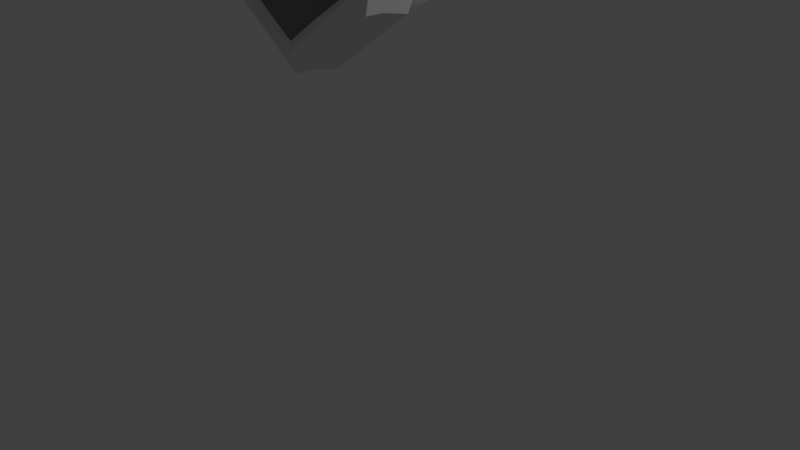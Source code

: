 # Source: DJHead.blend  (saved by Blender 2.79.0; exported with 4.5.12 LTS)
import bpy
from mathutils import Matrix  # noqa: F401  (used for matrix-valued properties, if any)

bpy.ops.wm.read_factory_settings(use_empty=True)
scene = bpy.context.scene
scene.name = 'Scene'

# ---- collections
col_collection_1 = bpy.data.collections.new('Collection 1'); scene.collection.children.link(col_collection_1)

# ---- materials (node trees are filled in below, after node groups)
mat_material_003 = bpy.data.materials.new('Material.003')
mat_material_003.alpha_threshold = 0.0
mat_material_003.use_transparent_shadow = False
mat_material_003.roughness = 0.5
mat_material_004 = bpy.data.materials.new('Material.004')
mat_material_004.alpha_threshold = 0.0
mat_material_004.use_transparent_shadow = False
mat_material_004.diffuse_color = (0.003769, 0.003769, 0.003769, 1.0)
mat_material_004.roughness = 0.5
mat_mask = bpy.data.materials.new('Mask')
mat_mask.alpha_threshold = 0.0
mat_mask.use_transparent_shadow = False
mat_mask.diffuse_color = (0.2067, 0.2067, 0.2067, 1.0)
mat_mask.roughness = 0.5
mat_material_001 = bpy.data.materials.new('Material.001')
mat_material_001.alpha_threshold = 0.0
mat_material_001.use_transparent_shadow = False
mat_material_001.roughness = 0.5
mat_material_002 = bpy.data.materials.new('Material.002')
mat_material_002.alpha_threshold = 0.0
mat_material_002.use_transparent_shadow = False
mat_material_002.diffuse_color = (0.009451, 0.009451, 0.009451, 1.0)
mat_material_002.roughness = 0.5
mat_material_005 = bpy.data.materials.new('Material.005')
mat_material_005.alpha_threshold = 0.0
mat_material_005.use_transparent_shadow = False
mat_material_005.diffuse_color = (0.05811, 0.05811, 0.05811, 1.0)
mat_material_005.roughness = 0.5
mat_material_006 = bpy.data.materials.new('Material.006')
mat_material_006.alpha_threshold = 0.0
mat_material_006.use_transparent_shadow = False
mat_material_006.diffuse_color = (0.005925, 0.005925, 0.005925, 1.0)
mat_material_006.roughness = 0.5

# ---- material node trees

# ---- world
world_world = bpy.data.worlds.new('World'); scene.world = world_world
world_world.color = (0.05088, 0.05088, 0.05088)
world_world.use_sun_shadow = False
world_world.sun_shadow_jitter_overblur = 0.0
world_world.cycles.sampling_method = 'MANUAL'

# ---- cameras
cam_camera = bpy.data.cameras.new('Camera')
cam_camera.clip_end = 100.0
cam_camera.lens = 35.0
cam_camera.sensor_width = 32.0
cam_camera.sensor_height = 18.0
cam_camera.ortho_scale = 7.314
cam_camera.dof.focus_distance = 0.0
cam_camera.dof.aperture_fstop = 128.0

# ---- lights
light_lamp = bpy.data.lights.new('Lamp', 'POINT')
light_lamp.transmission_factor = 0.0
light_lamp.cutoff_distance = 30.0
light_lamp.energy = 100.0
light_lamp.shadow_buffer_clip_start = 1.001
light_lamp.shadow_soft_size = 0.1
light_lamp.shadow_maximum_resolution = 0.006
light_lamp.use_absolute_resolution = True

# ---- meshes
me_cylinder = bpy.data.meshes.new('Cylinder')
me_cylinder.from_pydata([(-1.289, 0.4631, 1.0), (-1.289, 0.4855, -0.06843), (1.289, 0.4855, -0.06843), (1.289, 0.4631, 1.0), (0.0, 0.4701, 1.295), (0.0, 1.243, -0.3649), (0.0, -1.529, 1.134), (0.0, -1.575, 0.4422), (-0.09796, 1.219, 1.008), (0.8854, 0.8516, -0.2117), (0.847, -0.9586, 0.4422), (0.8203, 0.7747, 1.053), (0.7601, -0.8468, 0.9981), (-0.8854, 0.8516, -0.2117), (-0.847, -0.9586, 0.4422), (-0.8203, 0.7747, 1.053), (-0.7601, -0.8468, 0.9981), (-1.0, -1.0, 1.0), (-1.12, 0.4376, 1.134), (0.8849, 1.011, 1.006), (1.12, 0.4376, 1.134), (0.0, -1.728, 1.0), (-0.1022, 1.181, 1.107), (-0.8852, 1.011, 1.006), (1.0, -1.0, 1.0), (-0.8543, -0.9069, 1.134), (-1.011, 0.4211, 0.9981), (0.8487, 0.9747, 1.107), (1.011, 0.4211, 0.9981), (0.0, -1.4, 1.053), (0.0, 1.002, 1.053), (-0.8487, 0.9747, 1.107), (0.8543, -0.9069, 1.134), (0.3741, -1.128, 1.053), (-0.3795, -1.124, 1.053), (0.0, -0.8846, 1.277), (-1.0, 0.9855, -0.2641), (-1.112, 0.4605, -0.05867), (0.0, 1.08, -0.301), (1.0, -1.056, 0.4422), (0.0, -1.784, 0.4422), (1.112, 0.4605, -0.05867), (1.0, 0.9855, -0.2641), (-1.0, -1.056, 0.4422), (-0.9761, 0.3943, 0.8067), (1.95e-16, 0.424, 0.8067), (0.9761, 0.3943, 0.8067), (1.95e-16, 0.9782, 0.8067), (1.95e-16, -1.322, 0.8067), (-0.7773, 0.7631, 0.8067), (0.7436, -0.7809, 0.8067), (0.7773, 0.7631, 0.8067), (-0.7436, -0.7809, 0.8067), (-1.289, 0.4743, 0.561), (0.0, 1.26, 0.4127), (0.0, -1.728, 0.7763), (1.0, 0.9927, 0.4632), (1.0, -1.0, 0.7763), (1.289, 0.4743, 0.561), (-1.0, 0.9927, 0.4632), (-1.0, -1.0, 0.7763), (-0.5006, 1.126, 0.438), (-0.6492, 1.562, 1.04), (0.6423, 1.564, 1.04), (0.5091, 1.124, 0.4384), (-0.6923, 1.699, 1.0), (-1.0, 1.0, 1.0), (0.1022, 1.181, 1.107), (-0.8909, 0.8632, 1.134), (0.09798, 1.22, 1.008), (0.6841, 1.701, 1.0), (0.0, 1.277, 1.0), (0.8909, 0.8632, 1.134), (0.0, 1.11, 1.134), (1.0, 1.0, 1.0), (-0.6339, 1.508, 0.8485), (-0.8699, 0.9571, 0.8137), (-0.08689, 1.127, 0.9149), (-0.8334, 0.9206, 0.9149), (-0.08267, 1.165, 0.8164), (0.627, 1.51, 0.8485), (0.08272, 1.166, 0.8163), (0.8335, 0.9206, 0.9149), (0.08692, 1.127, 0.9149), (0.8696, 0.9567, 0.8138)], [], [(29, 35, 34), (60, 53, 1, 43), (13, 38, 47, 49), (41, 10, 50, 46), (56, 64, 70, 74), (28, 11, 30, 4), (54, 61, 65, 71), (55, 57, 24, 21), (4, 30, 15, 26), (58, 56, 74, 3), (53, 59, 36, 1), (7, 14, 52, 48), (60, 55, 21, 17), (38, 9, 51, 47), (57, 58, 3, 24), (12, 28, 4, 35, 33), (25, 18, 0, 17), (72, 20, 3, 74), (6, 25, 17, 21), (63, 69, 81, 80), (8, 62, 75, 79), (20, 32, 24, 3), (32, 6, 21, 24), (18, 68, 66, 0), (16, 26, 18, 25), (11, 28, 20, 72), (29, 34, 16, 25, 6), (30, 11, 72, 73), (15, 30, 73, 68), (28, 12, 32, 20), (12, 33, 29, 6, 32), (26, 15, 68, 18), (33, 35, 29), (34, 35, 4, 26, 16), (13, 37, 1, 36), (38, 13, 36, 5), (7, 10, 39, 40), (10, 41, 2, 39), (41, 9, 42, 2), (14, 7, 40, 43), (37, 14, 43, 1), (9, 38, 5, 42), (52, 44, 45, 48), (48, 45, 46, 50), (44, 49, 47, 45), (45, 47, 51, 46), (14, 37, 44, 52), (9, 41, 46, 51), (10, 7, 48, 50), (37, 13, 49, 44), (39, 2, 58, 57), (43, 40, 55, 60), (0, 66, 59, 53), (2, 42, 56, 58), (40, 39, 57, 55), (5, 36, 59, 61, 54), (42, 5, 54, 64, 56), (17, 0, 53, 60), (65, 61, 59, 66), (70, 64, 54, 71), (23, 62, 65, 66), (22, 31, 68, 73), (8, 22, 73, 71), (31, 23, 66, 68), (62, 8, 71, 65), (69, 63, 70, 71), (27, 67, 73, 72), (19, 27, 72, 74), (67, 69, 71, 73), (63, 19, 74, 70), (78, 77, 79, 75, 76), (22, 8, 79, 77), (62, 23, 76, 75), (23, 31, 78, 76), (31, 22, 77, 78), (83, 82, 84, 80, 81), (69, 67, 83, 81), (67, 27, 82, 83), (19, 63, 80, 84), (27, 19, 84, 82)])
me_cylinder.polygons.foreach_set('material_index', [2, 0, 0, 0, 0, 2, 0, 0, 2, 0, 0, 0, 0, 0, 0, 2, 0, 0, 0, 1, 1, 0, 0, 0, 0, 0, 0, 0, 0, 0, 0, 0, 2, 2, 0, 0, 0, 0, 0, 0, 0, 0, 0, 0, 0, 0, 0, 0, 0, 0, 0, 0, 0, 0, 0, 0, 0, 0, 0, 0, 0, 0, 0, 0, 0, 0, 0, 0, 0, 0, 1, 1, 1, 1, 1, 1, 1, 1, 1, 1])
me_cylinder.materials.append(mat_material_003)
me_cylinder.materials.append(mat_material_004)
me_cylinder.materials.append(mat_mask)
me_cylinder.use_remesh_preserve_volume = False
me_cylinder.use_remesh_preserve_attributes = False
me_cylinder.use_mirror_vertex_groups = False
me_cylinder.update()
me_cube_001 = bpy.data.meshes.new('Cube.001')
me_cube_001.from_pydata([(-0.8891, -0.6248, -0.8955), (-0.8891, -0.6248, 0.8827), (-0.7379, 0.6441, -0.7529), (-0.7379, 0.6441, 0.7228), (0.8891, -0.6248, -0.8955), (0.8891, -0.6248, 0.8827), (0.7379, 0.6441, -0.7529), (0.7379, 0.6441, 0.7228), (0.0, 0.6441, -1.19), (0.0, 0.6441, 0.9052), (0.0, -0.6248, -1.422), (0.0, -0.6248, 1.103), (-0.8891, -0.6248, -0.006383), (-0.7379, 0.6441, -0.01509), (0.7379, 0.6441, -0.01509), (0.8891, -0.6248, -0.006383), (0.0, -0.6248, -0.1599), (0.0, 0.796, -0.1425), (-0.9445, 0.006672, -0.9477), (-0.9445, 0.006672, 0.9414), (0.9445, 0.006672, -0.9477), (0.9445, 0.006672, 0.9414), (0.0, 0.006672, 1.175), (0.0, 0.006672, -1.507), (0.9445, 0.006672, -0.003191), (-0.9445, 0.006672, -0.003191), (-0.8891, -0.6248, 0.3926), (-0.7379, 0.6441, 0.316), (0.7379, 0.6441, 0.316), (0.8891, -0.6248, 0.3926), (0.0, -0.6248, 0.4066), (0.0, 0.7278, 0.3277), (0.9445, 0.006672, 0.4207), (-0.9445, 0.006672, 0.4207), (-0.8135, 0.7077, 0.2972), (-0.8135, 0.7077, 0.007332), (0.8135, 0.7077, 0.2972), (0.8135, 0.7077, 0.007332), (0.9802, -0.6912, 0.3643), (0.9802, -0.6912, 0.01495), (3.816e-10, -0.6912, 0.3766), (3.816e-10, -0.6912, -0.1194), (3.816e-10, 0.8, 0.3075), (3.816e-10, 0.8751, -0.1042), (-0.9802, -0.6912, 0.01495), (1.041, 0.004934, 0.01775), (-1.041, 0.004934, 0.01775), (1.041, 0.004934, 0.3889), (-1.041, 0.004934, 0.3889), (-0.9802, -0.6912, 0.3643)], [], [(33, 19, 3, 27), (31, 9, 7, 28), (32, 21, 5, 29), (30, 11, 1, 26), (23, 20, 4, 10), (22, 19, 1, 11), (21, 22, 11, 5), (18, 23, 10, 0), (29, 5, 11, 30), (27, 3, 9, 31), (2, 13, 17, 8), (4, 15, 16, 10), (10, 16, 12, 0), (20, 24, 15, 4), (8, 17, 14, 6), (18, 25, 13, 2), (0, 12, 25, 18), (6, 14, 24, 20), (2, 8, 23, 18), (7, 9, 22, 21), (9, 3, 19, 22), (8, 6, 20, 23), (28, 7, 21, 32), (26, 1, 19, 33), (27, 31, 42, 34), (12, 16, 41, 44), (28, 32, 47, 36), (16, 15, 39, 41), (26, 33, 48, 49), (17, 13, 35, 43), (33, 27, 34, 48), (31, 28, 36, 42), (44, 49, 48, 46), (37, 36, 47, 45), (35, 34, 42, 43), (39, 38, 40, 41), (41, 40, 49, 44), (45, 47, 38, 39), (43, 42, 36, 37), (46, 48, 34, 35), (15, 24, 45, 39), (29, 30, 40, 38), (14, 17, 43, 37), (30, 26, 49, 40), (24, 14, 37, 45), (13, 25, 46, 35), (32, 29, 38, 47), (25, 12, 44, 46)])
me_cube_001.polygons.foreach_set('use_smooth', [True] * 48)
me_cube_001.polygons.foreach_set('material_index', [0, 0, 0, 0, 0, 0, 0, 0, 0, 0, 0, 0, 0, 0, 0, 0, 0, 0, 0, 0, 0, 0, 0, 0, 1, 1, 1, 1, 1, 1, 1, 1, 1, 1, 1, 1, 1, 1, 1, 1, 1, 1, 1, 1, 1, 1, 1, 1])
me_cube_001.materials.append(mat_material_001)
me_cube_001.materials.append(mat_material_002)
me_cube_001.use_remesh_preserve_volume = False
me_cube_001.use_remesh_preserve_attributes = False
me_cube_001.use_mirror_vertex_groups = False
me_cube_001.update()
me_plane = bpy.data.meshes.new('Plane')
me_plane.from_pydata([(-1.064, -1.064, 0.4377), (1.064, -1.064, 0.4377), (-1.064, 1.064, 0.5835), (1.064, 1.064, 0.5835), (-1.954e-08, -1.519, 0.4377), (-6.778e-09, 1.519, 0.1457), (-0.9408, 0.9408, -0.2407), (-0.9408, -0.9408, -0.2407), (2.921e-09, -1.343, -0.2407), (0.9408, -0.9408, -0.2407), (0.9408, 0.9408, -0.2407), (2.921e-09, 1.343, -0.2407), (-0.6855, 0.6855, -0.5401), (-0.6855, -0.6855, -0.5401), (1.303e-08, -0.9784, -0.5401), (0.6855, -0.6855, -0.5401), (0.6855, 0.6855, -0.5401), (1.303e-08, 0.9784, -0.5401), (-0.2705, 1.291, 0.5835), (-0.532, -1.291, 0.4377), (-0.2392, 1.142, -0.2407), (-0.4704, -1.142, -0.2407), (-0.3427, 0.8319, -0.5401), (-0.3427, -0.8319, -0.5401), (0.532, -1.291, 0.4377), (0.2705, 1.291, 0.5835), (0.4704, -1.142, -0.2407), (0.2392, 1.142, -0.2407), (0.3427, -0.8319, -0.5401), (0.3427, 0.8319, -0.5401), (0.2705, 2.461, 0.1457), (-6.778e-09, 2.688, 0.1457), (0.2392, 2.312, -0.2407), (2.921e-09, 2.513, -0.2407), (-0.2705, 2.461, 0.1457), (-0.2392, 2.312, -0.2407), (0.688, 3.337, 0.09804), (0.4175, 3.564, 0.09804), (0.6567, 3.187, -0.2884), (0.4175, 3.388, -0.2884), (0.147, 3.337, 0.09804), (0.1783, 3.187, -0.2884), (-1.064, 0.0, 0.1457), (1.064, 0.0, 0.1457), (-6.778e-09, 0.0, 0.1457), (-0.9408, 0.0, -0.2407), (0.9408, 0.0, -0.2407), (-0.6855, 0.0, -0.5401), (0.6855, 0.0, -0.5401), (1.303e-08, 0.0, -0.5401), (-0.3427, 0.0, -0.5401), (-0.4012, 0.0, 0.1457), (0.3427, 0.0, -0.5401), (0.4012, 0.0, 0.1457), (0.2392, 1.285, -0.2407), (2.921e-09, 1.486, -0.2407), (-0.2392, 1.285, -0.2407), (-0.2705, 1.434, 0.1457), (-6.778e-09, 1.662, 0.1457), (0.2705, 1.434, 0.1457)], [], [(53, 25, 3, 43), (51, 18, 5, 44), (20, 6, 12, 22), (27, 11, 17, 29), (24, 1, 9, 26), (19, 4, 8, 21), (43, 3, 10, 46), (42, 0, 7, 45), (56, 55, 33, 35), (18, 2, 6, 20), (52, 48, 16, 29), (50, 49, 17, 22), (26, 9, 15, 28), (21, 8, 14, 23), (46, 10, 16, 48), (45, 7, 13, 47), (7, 21, 23, 13), (47, 50, 22, 12), (55, 54, 32, 33), (0, 19, 21, 7), (11, 20, 22, 17), (42, 2, 18, 51), (8, 26, 28, 14), (49, 52, 29, 17), (3, 25, 27, 10), (4, 24, 26, 8), (10, 27, 29, 16), (44, 5, 25, 53), (32, 30, 36, 38), (33, 32, 38, 39), (58, 57, 34, 31), (54, 59, 30, 32), (57, 56, 35, 34), (59, 58, 31, 30), (36, 37, 39, 38), (37, 40, 41, 39), (35, 33, 39, 41), (30, 31, 37, 36), (34, 35, 41, 40), (31, 34, 40, 37), (4, 44, 53, 24), (14, 28, 52, 49), (0, 42, 51, 19), (13, 23, 50, 47), (6, 45, 47, 12), (9, 46, 48, 15), (23, 14, 49, 50), (28, 15, 48, 52), (2, 42, 45, 6), (1, 43, 46, 9), (19, 51, 44, 4), (24, 53, 43, 1), (25, 5, 58, 59), (18, 20, 56, 57), (27, 25, 59, 54), (5, 18, 57, 58), (11, 27, 54, 55), (20, 11, 55, 56)])
me_plane.polygons.foreach_set('use_smooth', [True] * 58)
me_plane.materials.append(mat_material_005)
me_plane.use_remesh_preserve_volume = False
me_plane.use_remesh_preserve_attributes = False
me_plane.use_mirror_vertex_groups = False
me_plane.update()
me_plane_001 = bpy.data.meshes.new('Plane.001')
me_plane_001.from_pydata([(-1.064, -1.064, 0.4377), (1.064, -1.064, 0.4377), (-1.064, 1.064, 0.5835), (1.064, 1.064, 0.5835), (-1.954e-08, -1.519, 0.4377), (-6.778e-09, 1.519, 0.1457), (-0.9408, 0.9408, -0.2407), (-0.9408, -0.9408, -0.2407), (2.921e-09, -1.343, -0.2407), (0.9408, -0.9408, -0.2407), (0.9408, 0.9408, -0.2407), (2.921e-09, 1.343, -0.2407), (-0.6855, 0.6855, -0.5401), (-0.6855, -0.6855, -0.5401), (1.303e-08, -0.9784, -0.5401), (0.6855, -0.6855, -0.5401), (0.6855, 0.6855, -0.5401), (1.303e-08, 0.9784, -0.5401), (-0.2705, 1.291, 0.5835), (-0.532, -1.291, 0.4377), (-0.2392, 1.142, -0.2407), (-0.4704, -1.142, -0.2407), (-0.3427, 0.8319, -0.5401), (-0.3427, -0.8319, -0.5401), (0.532, -1.291, 0.4377), (0.2705, 1.291, 0.5835), (0.4704, -1.142, -0.2407), (0.2392, 1.142, -0.2407), (0.3427, -0.8319, -0.5401), (0.3427, 0.8319, -0.5401), (0.2705, 2.461, 0.1457), (-6.778e-09, 2.688, 0.1457), (0.2392, 2.312, -0.2407), (2.921e-09, 2.513, -0.2407), (-0.2705, 2.461, 0.1457), (-0.2392, 2.312, -0.2407), (-0.01079, 3.337, 0.09804), (-0.2813, 3.564, 0.09804), (-0.04209, 3.187, -0.2884), (-0.2813, 3.388, -0.2884), (-0.5518, 3.337, 0.09804), (-0.5205, 3.187, -0.2884), (-1.064, 0.0, 0.1457), (1.064, 0.0, 0.1457), (-6.778e-09, 0.0, 0.1457), (-0.9408, 0.0, -0.2407), (0.9408, 0.0, -0.2407), (-0.6855, 0.0, -0.5401), (0.6855, 0.0, -0.5401), (1.303e-08, 0.0, -0.5401), (-0.3427, 0.0, -0.5401), (-0.4012, 0.0, 0.1457), (0.3427, 0.0, -0.5401), (0.4012, 0.0, 0.1457), (0.2392, 1.285, -0.2407), (2.921e-09, 1.486, -0.2407), (-0.2392, 1.285, -0.2407), (-0.2705, 1.434, 0.1457), (-6.778e-09, 1.662, 0.1457), (0.2705, 1.434, 0.1457)], [], [(53, 43, 3, 25), (51, 44, 5, 18), (20, 22, 12, 6), (27, 29, 17, 11), (24, 26, 9, 1), (19, 21, 8, 4), (43, 46, 10, 3), (42, 45, 7, 0), (56, 35, 33, 55), (18, 20, 6, 2), (52, 29, 16, 48), (50, 22, 17, 49), (26, 28, 15, 9), (21, 23, 14, 8), (46, 48, 16, 10), (45, 47, 13, 7), (7, 13, 23, 21), (47, 12, 22, 50), (55, 33, 32, 54), (0, 7, 21, 19), (11, 17, 22, 20), (42, 51, 18, 2), (8, 14, 28, 26), (49, 17, 29, 52), (3, 10, 27, 25), (4, 8, 26, 24), (10, 16, 29, 27), (44, 53, 25, 5), (32, 38, 36, 30), (33, 39, 38, 32), (58, 31, 34, 57), (54, 32, 30, 59), (57, 34, 35, 56), (59, 30, 31, 58), (36, 38, 39, 37), (37, 39, 41, 40), (35, 41, 39, 33), (30, 36, 37, 31), (34, 40, 41, 35), (31, 37, 40, 34), (4, 24, 53, 44), (14, 49, 52, 28), (0, 19, 51, 42), (13, 47, 50, 23), (6, 12, 47, 45), (9, 15, 48, 46), (23, 50, 49, 14), (28, 52, 48, 15), (2, 6, 45, 42), (1, 9, 46, 43), (19, 4, 44, 51), (24, 1, 43, 53), (25, 59, 58, 5), (18, 57, 56, 20), (27, 54, 59, 25), (5, 58, 57, 18), (11, 55, 54, 27), (20, 56, 55, 11)])
me_plane_001.polygons.foreach_set('use_smooth', [True] * 58)
me_plane_001.materials.append(mat_material_006)
me_plane_001.use_remesh_preserve_volume = False
me_plane_001.use_remesh_preserve_attributes = False
me_plane_001.use_mirror_vertex_groups = False
me_plane_001.update()

# ---- objects
ob_cylinder = bpy.data.objects.new('Cylinder', me_cylinder)
ob_cube = bpy.data.objects.new('Cube', me_cube_001)
ob_plane = bpy.data.objects.new('Plane', me_plane)
ob_plane_001 = bpy.data.objects.new('Plane.001', me_plane_001)
ob_lamp = bpy.data.objects.new('Lamp', light_lamp)
ob_camera = bpy.data.objects.new('Camera', cam_camera)

# ---- transforms, parenting, visibility, modifiers, constraints
ob_cylinder.location = (0.0, 0.0, 4.518)
ob_cylinder.rotation_euler = (1.571, 0.0, 0.0)
ob_cylinder.scale = (1.161, 1.118, 1.0)
ob_cylinder.lineart.crease_threshold = 0.0
ob_cube.parent = ob_cylinder
ob_cube.matrix_parent_inverse = Matrix(((0.8611, -0.0, 0.0, -0.0), (0.0, -3.911e-08, 0.8946, -4.042), (0.0, -1.0, -4.371e-08, 1.975e-07), (0.0, 0.0, 0.0, 1.0)))
ob_cube.location = (0.0, 0.1186, 4.399)
ob_cube.scale = (1.043, 1.043, 1.043)
ob_cube.lineart.crease_threshold = 0.0
ob_plane.parent = ob_cylinder
ob_plane.matrix_parent_inverse = Matrix(((0.8611, -0.0, 0.0, -0.0), (0.0, -3.911e-08, 0.8946, -4.042), (0.0, -1.0, -4.371e-08, 1.975e-07), (0.0, 0.0, 0.0, 1.0)))
ob_plane.location = (-1.545, 0.0, 4.914)
ob_plane.rotation_euler = (1.571, 0.0, 1.571)
ob_plane.scale = (0.4976, 0.4976, 0.4976)
ob_plane.lineart.crease_threshold = 0.0
ob_plane_001.parent = ob_cylinder
ob_plane_001.matrix_parent_inverse = Matrix(((0.8611, -0.0, 0.0, -0.0), (0.0, -3.911e-08, 0.8946, -4.042), (0.0, -1.0, -4.371e-08, 1.975e-07), (0.0, 0.0, 0.0, 1.0)))
ob_plane_001.location = (1.61, 0.0, 5.028)
ob_plane_001.rotation_euler = (1.571, 0.0, -1.571)
ob_plane_001.scale = (0.4976, 0.4976, 0.4976)
ob_plane_001.lineart.crease_threshold = 0.0
ob_lamp.location = (4.076, 1.005, 5.904)
ob_lamp.rotation_euler = (0.6503, 0.05522, 1.866)
ob_lamp.lock_rotations_4d = False
ob_lamp.empty_display_type = 'ARROWS'
ob_lamp.color = (0.0, 0.0, 0.0, 0.0)
ob_lamp.lineart.crease_threshold = 0.0
ob_camera.location = (7.481, -6.508, 5.344)
ob_camera.rotation_euler = (1.109, 0.0, 0.8149)
ob_camera.lock_rotations_4d = False
ob_camera.empty_display_type = 'ARROWS'
ob_camera.color = (0.0, 0.0, 0.0, 0.0)
ob_camera.display_type = 'WIRE'
ob_camera.lineart.crease_threshold = 0.0

# ---- collection membership
col_collection_1.objects.link(ob_cylinder)
col_collection_1.objects.link(ob_cube)
col_collection_1.objects.link(ob_plane)
col_collection_1.objects.link(ob_plane_001)
col_collection_1.objects.link(ob_lamp)
col_collection_1.objects.link(ob_camera)

# ---- scene / render settings (as saved in the file)
scene.camera = ob_camera
scene.frame_start = 1; scene.frame_end = 250; scene.frame_set(1)
scene.render.engine = 'BLENDER_EEVEE_NEXT'
scene.render.resolution_percentage = 50
scene.render.dither_intensity = 0.0
scene.cycles.use_denoising = False
scene.cycles.samples = 128
scene.cycles.sampling_pattern = 'TABULATED_SOBOL'
scene.cycles.use_adaptive_sampling = False
scene.cycles.use_light_tree = False
scene.cycles.blur_glossy = 0.0
scene.cycles.sample_clamp_indirect = 0.0
scene.view_settings.view_transform = 'Standard'
bpy.context.view_layer.update()

